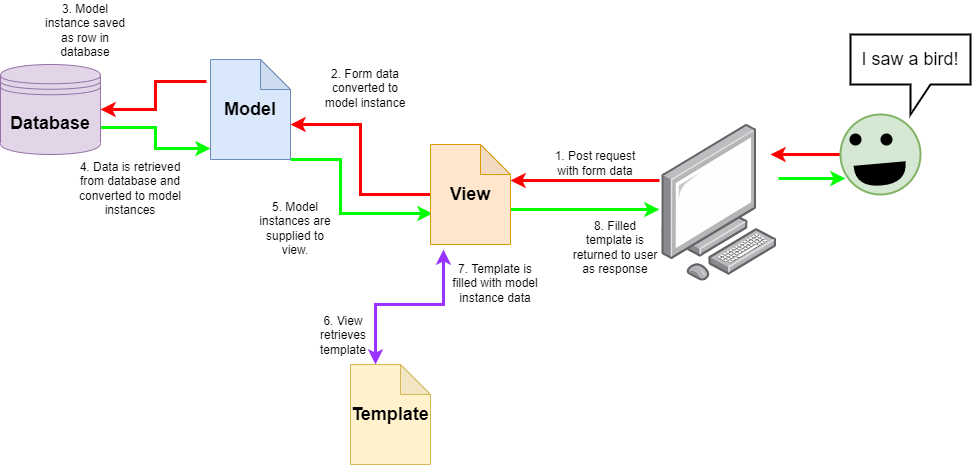

The diagram above was exported from draw.io. Its source (the exported page's mxGraphModel, read from the mxfile embedded in the PNG):
<mxGraphModel dx="2272" dy="729" grid="1" gridSize="10" guides="1" tooltips="1" connect="1" arrows="1" fold="1" page="1" pageScale="1" pageWidth="850" pageHeight="1100" math="0" shadow="0">
  <root>
    <mxCell id="0" />
    <mxCell id="1" parent="0" />
    <mxCell id="olwmlxJt7RefLcKFPxF1-45" style="edgeStyle=orthogonalEdgeStyle;rounded=0;orthogonalLoop=1;jettySize=auto;html=1;exitX=1;exitY=0.7;exitDx=0;exitDy=0;entryX=0;entryY=0.89;entryDx=0;entryDy=0;entryPerimeter=0;strokeColor=#00FF00;strokeWidth=3;fontSize=12;fontColor=#9933FF;startArrow=none;startFill=0;" edge="1" parent="1" source="olwmlxJt7RefLcKFPxF1-4" target="olwmlxJt7RefLcKFPxF1-5">
      <mxGeometry relative="1" as="geometry" />
    </mxCell>
    <mxCell id="olwmlxJt7RefLcKFPxF1-4" value="&lt;b&gt;&lt;font style=&quot;font-size: 18px;&quot;&gt;Database&lt;/font&gt;&lt;/b&gt;" style="shape=datastore;whiteSpace=wrap;html=1;fillColor=#e1d5e7;strokeColor=#9673a6;" vertex="1" parent="1">
      <mxGeometry x="-40" y="270" width="100" height="90" as="geometry" />
    </mxCell>
    <mxCell id="olwmlxJt7RefLcKFPxF1-32" style="edgeStyle=orthogonalEdgeStyle;rounded=0;orthogonalLoop=1;jettySize=auto;html=1;exitX=-0.05;exitY=0.22;exitDx=0;exitDy=0;exitPerimeter=0;entryX=1;entryY=0.5;entryDx=0;entryDy=0;fontSize=18;fillColor=#f8cecc;strokeColor=#FF0000;strokeWidth=3;" edge="1" parent="1" source="olwmlxJt7RefLcKFPxF1-5" target="olwmlxJt7RefLcKFPxF1-4">
      <mxGeometry relative="1" as="geometry" />
    </mxCell>
    <mxCell id="olwmlxJt7RefLcKFPxF1-48" style="edgeStyle=orthogonalEdgeStyle;rounded=0;orthogonalLoop=1;jettySize=auto;html=1;exitX=1;exitY=1;exitDx=0;exitDy=0;exitPerimeter=0;entryX=0.025;entryY=0.69;entryDx=0;entryDy=0;entryPerimeter=0;strokeColor=#00FF00;strokeWidth=3;fontSize=12;fontColor=#9933FF;startArrow=none;startFill=0;" edge="1" parent="1" source="olwmlxJt7RefLcKFPxF1-5" target="olwmlxJt7RefLcKFPxF1-7">
      <mxGeometry relative="1" as="geometry">
        <Array as="points">
          <mxPoint x="300" y="365" />
          <mxPoint x="300" y="419" />
        </Array>
      </mxGeometry>
    </mxCell>
    <mxCell id="olwmlxJt7RefLcKFPxF1-5" value="&lt;b&gt;&lt;font style=&quot;font-size: 18px;&quot;&gt;Model&lt;/font&gt;&lt;/b&gt;" style="shape=note;whiteSpace=wrap;html=1;backgroundOutline=1;darkOpacity=0.05;fillColor=#dae8fc;strokeColor=#6c8ebf;" vertex="1" parent="1">
      <mxGeometry x="170" y="265" width="80" height="100" as="geometry" />
    </mxCell>
    <mxCell id="olwmlxJt7RefLcKFPxF1-31" style="edgeStyle=orthogonalEdgeStyle;rounded=0;orthogonalLoop=1;jettySize=auto;html=1;exitX=0;exitY=0.5;exitDx=0;exitDy=0;exitPerimeter=0;entryX=0;entryY=0;entryDx=80;entryDy=65;entryPerimeter=0;fontSize=18;fillColor=#f8cecc;strokeColor=#FF0000;strokeWidth=3;" edge="1" parent="1" source="olwmlxJt7RefLcKFPxF1-7" target="olwmlxJt7RefLcKFPxF1-5">
      <mxGeometry relative="1" as="geometry" />
    </mxCell>
    <mxCell id="olwmlxJt7RefLcKFPxF1-42" style="edgeStyle=orthogonalEdgeStyle;rounded=0;orthogonalLoop=1;jettySize=auto;html=1;exitX=0.163;exitY=1.05;exitDx=0;exitDy=0;exitPerimeter=0;entryX=0;entryY=0;entryDx=25;entryDy=0;entryPerimeter=0;strokeColor=#9933FF;strokeWidth=3;fontSize=12;fontColor=#9933FF;startArrow=classic;startFill=1;" edge="1" parent="1" source="olwmlxJt7RefLcKFPxF1-7" target="olwmlxJt7RefLcKFPxF1-8">
      <mxGeometry relative="1" as="geometry" />
    </mxCell>
    <mxCell id="olwmlxJt7RefLcKFPxF1-49" style="edgeStyle=orthogonalEdgeStyle;rounded=0;orthogonalLoop=1;jettySize=auto;html=1;exitX=0;exitY=0;exitDx=80;exitDy=65;exitPerimeter=0;entryX=1.009;entryY=0.543;entryDx=0;entryDy=0;entryPerimeter=0;strokeColor=#00FF00;strokeWidth=3;fontSize=12;fontColor=#9933FF;startArrow=none;startFill=0;" edge="1" parent="1" source="olwmlxJt7RefLcKFPxF1-7" target="olwmlxJt7RefLcKFPxF1-27">
      <mxGeometry relative="1" as="geometry" />
    </mxCell>
    <mxCell id="olwmlxJt7RefLcKFPxF1-7" value="&lt;b&gt;&lt;font style=&quot;font-size: 18px;&quot;&gt;View&lt;/font&gt;&lt;/b&gt;" style="shape=note;whiteSpace=wrap;html=1;backgroundOutline=1;darkOpacity=0.05;fillColor=#ffe6cc;strokeColor=#d79b00;" vertex="1" parent="1">
      <mxGeometry x="390" y="350" width="80" height="100" as="geometry" />
    </mxCell>
    <mxCell id="olwmlxJt7RefLcKFPxF1-8" value="&lt;b&gt;&lt;font style=&quot;font-size: 18px;&quot;&gt;Template&lt;/font&gt;&lt;/b&gt;" style="shape=note;whiteSpace=wrap;html=1;backgroundOutline=1;darkOpacity=0.05;fillColor=#fff2cc;strokeColor=#d6b656;" vertex="1" parent="1">
      <mxGeometry x="310" y="570" width="80" height="100" as="geometry" />
    </mxCell>
    <mxCell id="olwmlxJt7RefLcKFPxF1-29" style="edgeStyle=orthogonalEdgeStyle;rounded=0;orthogonalLoop=1;jettySize=auto;html=1;exitX=0;exitY=0.5;exitDx=0;exitDy=0;fontSize=18;fillColor=#f8cecc;strokeColor=#FF0000;strokeWidth=3;" edge="1" parent="1" source="olwmlxJt7RefLcKFPxF1-21">
      <mxGeometry relative="1" as="geometry">
        <mxPoint x="730" y="360" as="targetPoint" />
      </mxGeometry>
    </mxCell>
    <mxCell id="olwmlxJt7RefLcKFPxF1-21" value="" style="ellipse;whiteSpace=wrap;html=1;aspect=fixed;strokeColor=#82b366;strokeWidth=2;fontSize=18;fillColor=#d5e8d4;" vertex="1" parent="1">
      <mxGeometry x="800" y="320" width="80" height="80" as="geometry" />
    </mxCell>
    <mxCell id="olwmlxJt7RefLcKFPxF1-22" value="" style="ellipse;whiteSpace=wrap;html=1;aspect=fixed;strokeColor=#000000;strokeWidth=2;fontSize=18;fillColor=#000000;" vertex="1" parent="1">
      <mxGeometry x="810" y="340" width="10" height="10" as="geometry" />
    </mxCell>
    <mxCell id="olwmlxJt7RefLcKFPxF1-23" value="" style="ellipse;whiteSpace=wrap;html=1;aspect=fixed;strokeColor=#000000;strokeWidth=2;fontSize=18;fillColor=#000000;" vertex="1" parent="1">
      <mxGeometry x="841" y="340" width="10" height="10" as="geometry" />
    </mxCell>
    <mxCell id="olwmlxJt7RefLcKFPxF1-24" value="" style="shape=or;whiteSpace=wrap;html=1;strokeColor=#000000;strokeWidth=2;fontSize=18;fillColor=#000000;rotation=85;" vertex="1" parent="1">
      <mxGeometry x="830" y="355" width="20" height="50" as="geometry" />
    </mxCell>
    <mxCell id="olwmlxJt7RefLcKFPxF1-25" value="I saw a bird!" style="shape=callout;whiteSpace=wrap;html=1;perimeter=calloutPerimeter;strokeWidth=2;fontSize=18;" vertex="1" parent="1">
      <mxGeometry x="810" y="240" width="120" height="80" as="geometry" />
    </mxCell>
    <mxCell id="olwmlxJt7RefLcKFPxF1-30" style="edgeStyle=orthogonalEdgeStyle;rounded=0;orthogonalLoop=1;jettySize=auto;html=1;fontSize=18;exitX=1.009;exitY=0.357;exitDx=0;exitDy=0;exitPerimeter=0;fillColor=#f8cecc;strokeColor=#FF0000;strokeWidth=3;" edge="1" parent="1" source="olwmlxJt7RefLcKFPxF1-27">
      <mxGeometry relative="1" as="geometry">
        <mxPoint x="470" y="386" as="targetPoint" />
      </mxGeometry>
    </mxCell>
    <mxCell id="olwmlxJt7RefLcKFPxF1-50" style="edgeStyle=orthogonalEdgeStyle;rounded=0;orthogonalLoop=1;jettySize=auto;html=1;entryX=0.063;entryY=0.8;entryDx=0;entryDy=0;entryPerimeter=0;strokeColor=#00FF00;strokeWidth=3;fontSize=12;fontColor=#9933FF;startArrow=none;startFill=0;exitX=-0.021;exitY=0.345;exitDx=0;exitDy=0;exitPerimeter=0;" edge="1" parent="1" source="olwmlxJt7RefLcKFPxF1-27" target="olwmlxJt7RefLcKFPxF1-21">
      <mxGeometry relative="1" as="geometry" />
    </mxCell>
    <mxCell id="olwmlxJt7RefLcKFPxF1-27" value="" style="points=[];aspect=fixed;html=1;align=center;shadow=0;dashed=0;image;image=img/lib/allied_telesis/computer_and_terminals/Personal_Computer.svg;strokeColor=#000000;strokeWidth=2;fontSize=18;fillColor=#000000;flipV=0;flipH=1;" vertex="1" parent="1">
      <mxGeometry x="620" y="330" width="115.6" height="156.67" as="geometry" />
    </mxCell>
    <mxCell id="olwmlxJt7RefLcKFPxF1-38" value="1. Post request with form data" style="text;html=1;strokeColor=none;fillColor=none;align=center;verticalAlign=middle;whiteSpace=wrap;rounded=0;strokeWidth=2;fontSize=12;" vertex="1" parent="1">
      <mxGeometry x="510" y="340" width="90" height="58.5" as="geometry" />
    </mxCell>
    <mxCell id="olwmlxJt7RefLcKFPxF1-40" value="2. Form data converted to model instance" style="text;html=1;strokeColor=none;fillColor=none;align=center;verticalAlign=middle;whiteSpace=wrap;rounded=0;strokeWidth=2;fontSize=12;" vertex="1" parent="1">
      <mxGeometry x="280" y="265" width="90" height="58.5" as="geometry" />
    </mxCell>
    <mxCell id="olwmlxJt7RefLcKFPxF1-41" value="3. Model instance saved as row in database" style="text;html=1;strokeColor=none;fillColor=none;align=center;verticalAlign=middle;whiteSpace=wrap;rounded=0;strokeWidth=2;fontSize=12;" vertex="1" parent="1">
      <mxGeometry y="206.5" width="90" height="58.5" as="geometry" />
    </mxCell>
    <mxCell id="olwmlxJt7RefLcKFPxF1-43" value="6. View retrieves template" style="text;html=1;strokeColor=none;fillColor=none;align=center;verticalAlign=middle;whiteSpace=wrap;rounded=0;strokeWidth=2;fontSize=12;" vertex="1" parent="1">
      <mxGeometry x="258" y="511.5" width="90" height="58.5" as="geometry" />
    </mxCell>
    <mxCell id="olwmlxJt7RefLcKFPxF1-44" value="7. Template is filled with model instance data" style="text;html=1;strokeColor=none;fillColor=none;align=center;verticalAlign=middle;whiteSpace=wrap;rounded=0;strokeWidth=2;fontSize=12;" vertex="1" parent="1">
      <mxGeometry x="410" y="460" width="90" height="58.5" as="geometry" />
    </mxCell>
    <mxCell id="olwmlxJt7RefLcKFPxF1-46" value="4. Data is retrieved from database and converted to model instances" style="text;html=1;strokeColor=none;fillColor=none;align=center;verticalAlign=middle;whiteSpace=wrap;rounded=0;strokeWidth=2;fontSize=12;" vertex="1" parent="1">
      <mxGeometry x="30" y="365" width="120" height="58.5" as="geometry" />
    </mxCell>
    <mxCell id="olwmlxJt7RefLcKFPxF1-47" value="5. Model instances are supplied to view." style="text;html=1;strokeColor=none;fillColor=none;align=center;verticalAlign=middle;whiteSpace=wrap;rounded=0;strokeWidth=2;fontSize=12;" vertex="1" parent="1">
      <mxGeometry x="210" y="405" width="90" height="58.5" as="geometry" />
    </mxCell>
    <mxCell id="olwmlxJt7RefLcKFPxF1-51" value="8. Filled template is returned to user as response" style="text;html=1;strokeColor=none;fillColor=none;align=center;verticalAlign=middle;whiteSpace=wrap;rounded=0;strokeWidth=2;fontSize=12;" vertex="1" parent="1">
      <mxGeometry x="530" y="423.5" width="90" height="58.5" as="geometry" />
    </mxCell>
  </root>
</mxGraphModel>